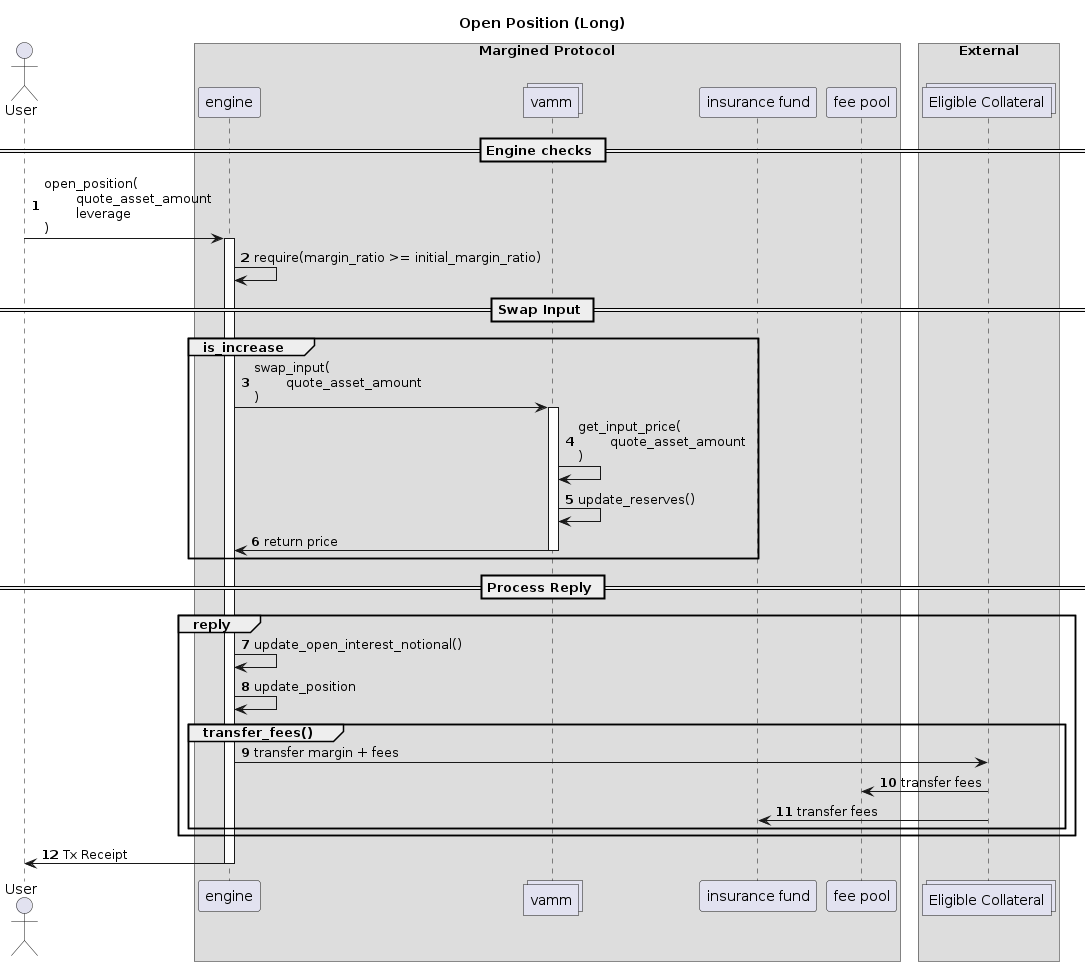

The diagram above was rendered by PlantUML. Its source (embedded in the PNG):
@startuml
autonumber
actor User    

box "Margined Protocol" 
    participant engine    
    collections vamm     
    participant "insurance fund" as insurance    
    participant "fee pool" as pool    
end box

box "External"
    collections "Eligible Collateral" as cw20
end box


title Open Position (Long)

== Engine checks ==

User -> engine : open_position(\n\tquote_asset_amount\n\tleverage\n)
activate engine

engine -> engine : require(margin_ratio >= initial_margin_ratio)

== Swap Input ==

Group is_increase
    engine -> vamm : swap_input(\n\tquote_asset_amount\n)
    activate vamm

    vamm -> vamm: get_input_price(\n\tquote_asset_amount\n)
    vamm -> vamm: update_reserves()

    vamm -> engine: return price
    deactivate vamm
end

== Process Reply ==
Group reply

    engine -> engine: update_open_interest_notional()
    engine -> engine: update_position

    Group transfer_fees()
        engine -> cw20 : transfer margin + fees
        cw20 -> pool : transfer fees
        cw20 -> insurance : transfer fees
    end 
end

engine -> User : Tx Receipt
deactivate engine

@enduml